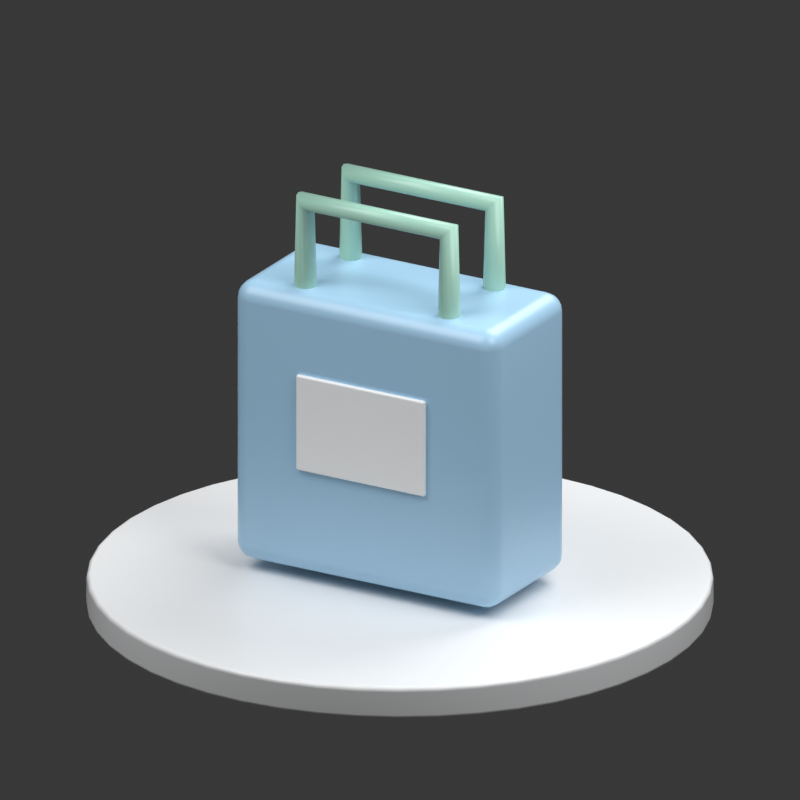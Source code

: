 # Source: shopping-bag.blend  (saved by Blender 5.2.44; exported with 4.5.12 LTS)
import bpy
from mathutils import Matrix  # noqa: F401  (used for matrix-valued properties, if any)

bpy.ops.wm.read_factory_settings(use_empty=True)
scene = bpy.context.scene
scene.name = 'Scene'

# ---- collections
col_collection = bpy.data.collections.new('Collection'); scene.collection.children.link(col_collection)

# ---- materials (node trees are filled in below, after node groups)
mat_near_white_005 = bpy.data.materials.new('near white.005')
mat_approved_sky_blue_005 = bpy.data.materials.new('approved sky blue.005')
mat_restrained_mint_005 = bpy.data.materials.new('restrained mint.005')

# ---- material node trees
mat_near_white_005.use_nodes = True; mat_near_white_005.node_tree.nodes.clear()
_N = mat_near_white_005.node_tree.nodes; _L = mat_near_white_005.node_tree.links
n0 = _N.new('ShaderNodeBsdfPrincipled'); n0.name = 'Principled BSDF'; n0.location = (-200, 100)
n0.inputs[0].default_value = (0.9774, 0.9887, 1.0, 1.0)
n0.inputs[2].default_value = 0.32
n0.inputs[10].default_value = 0.005
n1 = _N.new('ShaderNodeOutputMaterial'); n1.name = 'Material Output'; n1.location = (200, 100)
_L.new(n0.outputs[0], n1.inputs[0])
n1.is_active_output = True
mat_approved_sky_blue_005.use_nodes = True; mat_approved_sky_blue_005.node_tree.nodes.clear()
_N = mat_approved_sky_blue_005.node_tree.nodes; _L = mat_approved_sky_blue_005.node_tree.links
n0 = _N.new('ShaderNodeBsdfPrincipled'); n0.name = 'Principled BSDF'; n0.location = (-200, 100)
n0.inputs[0].default_value = (0.4064, 0.6559, 0.8689, 1.0)
n0.inputs[2].default_value = 0.32
n0.inputs[10].default_value = 0.005
n1 = _N.new('ShaderNodeOutputMaterial'); n1.name = 'Material Output'; n1.location = (200, 100)
_L.new(n0.outputs[0], n1.inputs[0])
n1.is_active_output = True
mat_restrained_mint_005.use_nodes = True; mat_restrained_mint_005.node_tree.nodes.clear()
_N = mat_restrained_mint_005.node_tree.nodes; _L = mat_restrained_mint_005.node_tree.links
n0 = _N.new('ShaderNodeBsdfPrincipled'); n0.name = 'Principled BSDF'; n0.location = (-200, 100)
n0.inputs[0].default_value = (0.3931, 0.6739, 0.5542, 1.0)
n0.inputs[2].default_value = 0.32
n0.inputs[10].default_value = 0.005
n1 = _N.new('ShaderNodeOutputMaterial'); n1.name = 'Material Output'; n1.location = (200, 100)
_L.new(n0.outputs[0], n1.inputs[0])
n1.is_active_output = True

# ---- world
world_world = bpy.data.worlds.new('World'); scene.world = world_world
world_world.use_nodes = True; world_world.node_tree.nodes.clear()
_N = world_world.node_tree.nodes; _L = world_world.node_tree.links
n0 = _N.new('ShaderNodeOutputWorld'); n0.name = 'World Output'; n0.location = (200, 100)
n1 = _N.new('ShaderNodeBackground'); n1.name = 'Background'; n1.location = (-200, 100)
n1.inputs[0].default_value = (0.05088, 0.05088, 0.05088, 1.0)
_L.new(n1.outputs[0], n0.inputs[0])
n0.is_active_output = True
world_world.color = (0.35, 0.35, 0.35)
world_world.sun_shadow_jitter_overblur = 0.0

# ---- cameras
cam_camera_006 = bpy.data.cameras.new('Camera.006')
cam_camera_006.type = 'ORTHO'
cam_camera_006.ortho_scale = 3.75

# ---- lights
light_area_015 = bpy.data.lights.new('Area.015', 'AREA')
light_area_015.energy = 450.0
light_area_015.size = 5.0
light_area_015.size_y = 1.0
light_area_016 = bpy.data.lights.new('Area.016', 'AREA')
light_area_016.energy = 250.0
light_area_016.size = 4.0
light_area_016.size_y = 1.0
light_area_017 = bpy.data.lights.new('Area.017', 'AREA')
light_area_017.energy = 350.0
light_area_017.size = 4.0
light_area_017.size_y = 1.0

# ---- meshes
me_cylinder_007 = bpy.data.meshes.new('Cylinder.007')
me_cylinder_007.from_pydata([(0.0, 1.47, -0.08), (0.0, 1.47, 0.08), (0.1919, 1.457, -0.08), (0.1919, 1.457, 0.08), (0.3805, 1.42, -0.08), (0.3805, 1.42, 0.08), (0.5625, 1.358, -0.08), (0.5625, 1.358, 0.08), (0.735, 1.273, -0.08), (0.735, 1.273, 0.08), (0.8949, 1.166, -0.08), (0.8949, 1.166, 0.08), (1.039, 1.039, -0.08), (1.039, 1.039, 0.08), (1.166, 0.8949, -0.08), (1.166, 0.8949, 0.08), (1.273, 0.735, -0.08), (1.273, 0.735, 0.08), (1.358, 0.5625, -0.08), (1.358, 0.5625, 0.08), (1.42, 0.3805, -0.08), (1.42, 0.3805, 0.08), (1.457, 0.1919, -0.08), (1.457, 0.1919, 0.08), (1.47, 0.0, -0.08), (1.47, 0.0, 0.08), (1.457, -0.1919, -0.08), (1.457, -0.1919, 0.08), (1.42, -0.3805, -0.08), (1.42, -0.3805, 0.08), (1.358, -0.5625, -0.08), (1.358, -0.5625, 0.08), (1.273, -0.735, -0.08), (1.273, -0.735, 0.08), (1.166, -0.8949, -0.08), (1.166, -0.8949, 0.08), (1.039, -1.039, -0.08), (1.039, -1.039, 0.08), (0.8949, -1.166, -0.08), (0.8949, -1.166, 0.08), (0.735, -1.273, -0.08), (0.735, -1.273, 0.08), (0.5625, -1.358, -0.08), (0.5625, -1.358, 0.08), (0.3805, -1.42, -0.08), (0.3805, -1.42, 0.08), (0.1919, -1.457, -0.08), (0.1919, -1.457, 0.08), (0.0, -1.47, -0.08), (0.0, -1.47, 0.08), (-0.1919, -1.457, -0.08), (-0.1919, -1.457, 0.08), (-0.3805, -1.42, -0.08), (-0.3805, -1.42, 0.08), (-0.5625, -1.358, -0.08), (-0.5625, -1.358, 0.08), (-0.735, -1.273, -0.08), (-0.735, -1.273, 0.08), (-0.8949, -1.166, -0.08), (-0.8949, -1.166, 0.08), (-1.039, -1.039, -0.08), (-1.039, -1.039, 0.08), (-1.166, -0.8949, -0.08), (-1.166, -0.8949, 0.08), (-1.273, -0.735, -0.08), (-1.273, -0.735, 0.08), (-1.358, -0.5625, -0.08), (-1.358, -0.5625, 0.08), (-1.42, -0.3805, -0.08), (-1.42, -0.3805, 0.08), (-1.457, -0.1919, -0.08), (-1.457, -0.1919, 0.08), (-1.47, 0.0, -0.08), (-1.47, 0.0, 0.08), (-1.457, 0.1919, -0.08), (-1.457, 0.1919, 0.08), (-1.42, 0.3805, -0.08), (-1.42, 0.3805, 0.08), (-1.358, 0.5625, -0.08), (-1.358, 0.5625, 0.08), (-1.273, 0.735, -0.08), (-1.273, 0.735, 0.08), (-1.166, 0.8949, -0.08), (-1.166, 0.8949, 0.08), (-1.039, 1.039, -0.08), (-1.039, 1.039, 0.08), (-0.8949, 1.166, -0.08), (-0.8949, 1.166, 0.08), (-0.735, 1.273, -0.08), (-0.735, 1.273, 0.08), (-0.5625, 1.358, -0.08), (-0.5625, 1.358, 0.08), (-0.3805, 1.42, -0.08), (-0.3805, 1.42, 0.08), (-0.1919, 1.457, -0.08), (-0.1919, 1.457, 0.08)], [], [(0, 1, 3, 2), (2, 3, 5, 4), (4, 5, 7, 6), (6, 7, 9, 8), (8, 9, 11, 10), (10, 11, 13, 12), (12, 13, 15, 14), (14, 15, 17, 16), (16, 17, 19, 18), (18, 19, 21, 20), (20, 21, 23, 22), (22, 23, 25, 24), (24, 25, 27, 26), (26, 27, 29, 28), (28, 29, 31, 30), (30, 31, 33, 32), (32, 33, 35, 34), (34, 35, 37, 36), (36, 37, 39, 38), (38, 39, 41, 40), (40, 41, 43, 42), (42, 43, 45, 44), (44, 45, 47, 46), (46, 47, 49, 48), (48, 49, 51, 50), (50, 51, 53, 52), (52, 53, 55, 54), (54, 55, 57, 56), (56, 57, 59, 58), (58, 59, 61, 60), (60, 61, 63, 62), (62, 63, 65, 64), (64, 65, 67, 66), (66, 67, 69, 68), (68, 69, 71, 70), (70, 71, 73, 72), (72, 73, 75, 74), (74, 75, 77, 76), (76, 77, 79, 78), (78, 79, 81, 80), (80, 81, 83, 82), (82, 83, 85, 84), (84, 85, 87, 86), (86, 87, 89, 88), (88, 89, 91, 90), (90, 91, 93, 92), (3, 1, 95, 93, 91, 89, 87, 85, 83, 81, 79, 77, 75, 73, 71, 69, 67, 65, 63, 61, 59, 57, 55, 53, 51, 49, 47, 45, 43, 41, 39, 37, 35, 33, 31, 29, 27, 25, 23, 21, 19, 17, 15, 13, 11, 9, 7, 5), (92, 93, 95, 94), (94, 95, 1, 0), (0, 2, 4, 6, 8, 10, 12, 14, 16, 18, 20, 22, 24, 26, 28, 30, 32, 34, 36, 38, 40, 42, 44, 46, 48, 50, 52, 54, 56, 58, 60, 62, 64, 66, 68, 70, 72, 74, 76, 78, 80, 82, 84, 86, 88, 90, 92, 94)])
me_cylinder_007.polygons.foreach_set('use_smooth', [True] * 50)
_uv = me_cylinder_007.uv_layers.new(name='UVMap')
_uv.uv.foreach_set('vector', [1.0, 0.5, 1.0, 1.0, 0.9792, 1.0, 0.9792, 0.5, 0.9792, 0.5, 0.9792, 1.0, 0.9583, 1.0, 0.9583, 0.5, 0.9583, 0.5, 0.9583, 1.0, 0.9375, 1.0, 0.9375, 0.5, 0.9375, 0.5, 0.9375, 1.0, 0.9167, 1.0, 0.9167, 0.5, 0.9167, 0.5, 0.9167, 1.0, 0.8958, 1.0, 0.8958, 0.5, 0.8958, 0.5, 0.8958, 1.0, 0.875, 1.0, 0.875, 0.5, 0.875, 0.5, 0.875, 1.0, 0.8542, 1.0, 0.8542, 0.5, 0.8542, 0.5, 0.8542, 1.0, 0.8333, 1.0, 0.8333, 0.5, 0.8333, 0.5, 0.8333, 1.0, 0.8125, 1.0, 0.8125, 0.5, 0.8125, 0.5, 0.8125, 1.0, 0.7917, 1.0, 0.7917, 0.5, 0.7917, 0.5, 0.7917, 1.0, 0.7708, 1.0, 0.7708, 0.5, 0.7708, 0.5, 0.7708, 1.0, 0.75, 1.0, 0.75, 0.5, 0.75, 0.5, 0.75, 1.0, 0.7292, 1.0, 0.7292, 0.5, 0.7292, 0.5, 0.7292, 1.0, 0.7083, 1.0, 0.7083, 0.5, 0.7083, 0.5, 0.7083, 1.0, 0.6875, 1.0, 0.6875, 0.5, 0.6875, 0.5, 0.6875, 1.0, 0.6667, 1.0, 0.6667, 0.5, 0.6667, 0.5, 0.6667, 1.0, 0.6458, 1.0, 0.6458, 0.5, 0.6458, 0.5, 0.6458, 1.0, 0.625, 1.0, 0.625, 0.5, 0.625, 0.5, 0.625, 1.0, 0.6042, 1.0, 0.6042, 0.5, 0.6042, 0.5, 0.6042, 1.0, 0.5833, 1.0, 0.5833, 0.5, 0.5833, 0.5, 0.5833, 1.0, 0.5625, 1.0, 0.5625, 0.5, 0.5625, 0.5, 0.5625, 1.0, 0.5417, 1.0, 0.5417, 0.5, 0.5417, 0.5, 0.5417, 1.0, 0.5208, 1.0, 0.5208, 0.5, 0.5208, 0.5, 0.5208, 1.0, 0.5, 1.0, 0.5, 0.5, 0.5, 0.5, 0.5, 1.0, 0.4792, 1.0, 0.4792, 0.5, 0.4792, 0.5, 0.4792, 1.0, 0.4583, 1.0, 0.4583, 0.5, 0.4583, 0.5, 0.4583, 1.0, 0.4375, 1.0, 0.4375, 0.5, 0.4375, 0.5, 0.4375, 1.0, 0.4167, 1.0, 0.4167, 0.5, 0.4167, 0.5, 0.4167, 1.0, 0.3958, 1.0, 0.3958, 0.5, 0.3958, 0.5, 0.3958, 1.0, 0.375, 1.0, 0.375, 0.5, 0.375, 0.5, 0.375, 1.0, 0.3542, 1.0, 0.3542, 0.5, 0.3542, 0.5, 0.3542, 1.0, 0.3333, 1.0, 0.3333, 0.5, 0.3333, 0.5, 0.3333, 1.0, 0.3125, 1.0, 0.3125, 0.5, 0.3125, 0.5, 0.3125, 1.0, 0.2917, 1.0, 0.2917, 0.5, 0.2917, 0.5, 0.2917, 1.0, 0.2708, 1.0, 0.2708, 0.5, 0.2708, 0.5, 0.2708, 1.0, 0.25, 1.0, 0.25, 0.5, 0.25, 0.5, 0.25, 1.0, 0.2292, 1.0, 0.2292, 0.5, 0.2292, 0.5, 0.2292, 1.0, 0.2083, 1.0, 0.2083, 0.5, 0.2083, 0.5, 0.2083, 1.0, 0.1875, 1.0, 0.1875, 0.5, 0.1875, 0.5, 0.1875, 1.0, 0.1667, 1.0, 0.1667, 0.5, 0.1667, 0.5, 0.1667, 1.0, 0.1458, 1.0, 0.1458, 0.5, 0.1458, 0.5, 0.1458, 1.0, 0.125, 1.0, 0.125, 0.5, 0.125, 0.5, 0.125, 1.0, 0.1042, 1.0, 0.1042, 0.5, 0.1042, 0.5, 0.1042, 1.0, 0.08333, 1.0, 0.08333, 0.5, 0.08333, 0.5, 0.08333, 1.0, 0.0625, 1.0, 0.0625, 0.5, 0.0625, 0.5, 0.0625, 1.0, 0.04167, 1.0, 0.04167, 0.5, 0.2813, 0.4879, 0.25, 0.49, 0.2187, 0.4879, 0.1879, 0.4818, 0.1582, 0.4717, 0.13, 0.4578, 0.1039, 0.4404, 0.08029, 0.4197, 0.0596, 0.3961, 0.04215, 0.37, 0.02827, 0.3418, 0.01818, 0.3121, 0.01205, 0.2813, 0.01, 0.25, 0.01205, 0.2187, 0.01818, 0.1879, 0.02827, 0.1582, 0.04215, 0.13, 0.0596, 0.1039, 0.08029, 0.08029, 0.1039, 0.0596, 0.13, 0.04215, 0.1582, 0.02827, 0.1879, 0.01818, 0.2187, 0.01205, 0.25, 0.01, 0.2813, 0.01205, 0.3121, 0.01818, 0.3418, 0.02827, 0.37, 0.04215, 0.3961, 0.0596, 0.4197, 0.08029, 0.4404, 0.1039, 0.4578, 0.13, 0.4717, 0.1582, 0.4818, 0.1879, 0.4879, 0.2187, 0.49, 0.25, 0.4879, 0.2813, 0.4818, 0.3121, 0.4717, 0.3418, 0.4578, 0.37, 0.4404, 0.3961, 0.4197, 0.4197, 0.3961, 0.4404, 0.37, 0.4578, 0.3418, 0.4717, 0.3121, 0.4818, 0.04167, 0.5, 0.04167, 1.0, 0.02083, 1.0, 0.02083, 0.5, 0.02083, 0.5, 0.02083, 1.0, 3.763e-07, 1.0, 3.763e-07, 0.5, 0.75, 0.49, 0.7813, 0.4879, 0.8121, 0.4818, 0.8418, 0.4717, 0.87, 0.4578, 0.8961, 0.4404, 0.9197, 0.4197, 0.9404, 0.3961, 0.9578, 0.37, 0.9717, 0.3418, 0.9818, 0.3121, 0.9879, 0.2813, 0.99, 0.25, 0.9879, 0.2187, 0.9818, 0.1879, 0.9717, 0.1582, 0.9578, 0.13, 0.9404, 0.1039, 0.9197, 0.08029, 0.8961, 0.0596, 0.87, 0.04215, 0.8418, 0.02827, 0.8121, 0.01818, 0.7813, 0.01205, 0.75, 0.01, 0.7187, 0.01205, 0.6879, 0.01818, 0.6582, 0.02827, 0.63, 0.04215, 0.6039, 0.0596, 0.5803, 0.08029, 0.5596, 0.1039, 0.5422, 0.13, 0.5283, 0.1582, 0.5182, 0.1879, 0.5121, 0.2187, 0.51, 0.25, 0.5121, 0.2813, 0.5182, 0.3121, 0.5283, 0.3418, 0.5422, 0.37, 0.5596, 0.3961, 0.5803, 0.4197, 0.6039, 0.4404, 0.63, 0.4578, 0.6582, 0.4717, 0.6879, 0.4818, 0.7187, 0.4879])
me_cylinder_007.materials.append(mat_near_white_005)
me_cylinder_007.update()
me_cube_029 = bpy.data.meshes.new('Cube.029')
me_cube_029.from_pydata([(-0.715, -0.35, -0.7), (-0.715, -0.35, 0.7), (-0.715, 0.35, -0.7), (-0.715, 0.35, 0.7), (0.715, -0.35, -0.7), (0.715, -0.35, 0.7), (0.715, 0.35, -0.7), (0.715, 0.35, 0.7)], [], [(0, 1, 3, 2), (2, 3, 7, 6), (6, 7, 5, 4), (4, 5, 1, 0), (2, 6, 4, 0), (7, 3, 1, 5)])
_uv = me_cube_029.uv_layers.new(name='UVMap')
_uv.uv.foreach_set('vector', [0.375, 0.0, 0.625, 0.0, 0.625, 0.25, 0.375, 0.25, 0.375, 0.25, 0.625, 0.25, 0.625, 0.5, 0.375, 0.5, 0.375, 0.5, 0.625, 0.5, 0.625, 0.75, 0.375, 0.75, 0.375, 0.75, 0.625, 0.75, 0.625, 1.0, 0.375, 1.0, 0.125, 0.5, 0.375, 0.5, 0.375, 0.75, 0.125, 0.75, 0.625, 0.5, 0.875, 0.5, 0.875, 0.75, 0.625, 0.75])
me_cube_029.materials.append(mat_approved_sky_blue_005)
me_cube_029.update()
me_cube_030 = bpy.data.meshes.new('Cube.030')
me_cube_030.from_pydata([(-0.35, -0.0125, -0.24), (-0.35, -0.0125, 0.24), (-0.35, 0.0125, -0.24), (-0.35, 0.0125, 0.24), (0.35, -0.0125, -0.24), (0.35, -0.0125, 0.24), (0.35, 0.0125, -0.24), (0.35, 0.0125, 0.24)], [], [(0, 1, 3, 2), (2, 3, 7, 6), (6, 7, 5, 4), (4, 5, 1, 0), (2, 6, 4, 0), (7, 3, 1, 5)])
_uv = me_cube_030.uv_layers.new(name='UVMap')
_uv.uv.foreach_set('vector', [0.375, 0.0, 0.625, 0.0, 0.625, 0.25, 0.375, 0.25, 0.375, 0.25, 0.625, 0.25, 0.625, 0.5, 0.375, 0.5, 0.375, 0.5, 0.625, 0.5, 0.625, 0.75, 0.375, 0.75, 0.375, 0.75, 0.625, 0.75, 0.625, 1.0, 0.375, 1.0, 0.125, 0.5, 0.375, 0.5, 0.375, 0.75, 0.125, 0.75, 0.625, 0.5, 0.875, 0.5, 0.875, 0.75, 0.625, 0.75])
me_cube_030.materials.append(mat_near_white_005)
me_cube_030.update()

# ---- curves / text
cu_shopping_bag_handle = bpy.data.curves.new('Shopping bag handle', 'CURVE')
cu_shopping_bag_handle.dimensions = '3D'
_sp = cu_shopping_bag_handle.splines.new('POLY'); _sp.points.add(3)
_sp.points.foreach_set('co', [-0.39, -0.21, 1.56, 1.0, -0.39, -0.21, 2.03, 1.0, 0.39, -0.21, 2.03, 1.0, 0.39, -0.21, 1.56, 1.0])
cu_shopping_bag_handle.materials.append(mat_restrained_mint_005)
cu_shopping_bag_handle.bevel_depth = 0.055
cu_shopping_bag_handle.fill_mode = 'FULL'
cu_shopping_bag_handle_001 = bpy.data.curves.new('Shopping bag handle.001', 'CURVE')
cu_shopping_bag_handle_001.dimensions = '3D'
_sp = cu_shopping_bag_handle_001.splines.new('POLY'); _sp.points.add(3)
_sp.points.foreach_set('co', [-0.39, 0.21, 1.56, 1.0, -0.39, 0.21, 2.03, 1.0, 0.39, 0.21, 2.03, 1.0, 0.39, 0.21, 1.56, 1.0])
cu_shopping_bag_handle_001.materials.append(mat_restrained_mint_005)
cu_shopping_bag_handle_001.bevel_depth = 0.055
cu_shopping_bag_handle_001.fill_mode = 'FULL'

# ---- objects
ob_small_porcelain_presentation_base = bpy.data.objects.new('Small porcelain presentation base', me_cylinder_007)
ob_broad_warm_key = bpy.data.objects.new('Broad warm key', light_area_015)
ob_soft_fill = bpy.data.objects.new('Soft fill', light_area_016)
ob_porcelain_rim = bpy.data.objects.new('Porcelain rim', light_area_017)
ob_camera = bpy.data.objects.new('Camera', cam_camera_006)
ob_shopping_bag = bpy.data.objects.new('Shopping bag', me_cube_029)
ob_shopping_bag_handle = bpy.data.objects.new('Shopping bag handle', cu_shopping_bag_handle)
ob_shopping_bag_handle_001 = bpy.data.objects.new('Shopping bag handle.001', cu_shopping_bag_handle_001)
ob_plain_bag_inset = bpy.data.objects.new('Plain bag inset', me_cube_030)

# ---- transforms, parenting, visibility, modifiers, constraints
ob_small_porcelain_presentation_base.location = (0.0, 0.0, 0.08)
_m = ob_small_porcelain_presentation_base.modifiers.new('Rounded rim', 'BEVEL')
_m.width = 0.022
_m.width_pct = 0.022
_m.segments = 4
_m = ob_small_porcelain_presentation_base.modifiers.new('Weighted normals', 'WEIGHTED_NORMAL')
ob_broad_warm_key.location = (-3.0, -4.0, 7.0)
ob_broad_warm_key.rotation_euler = (0.6947, -4.874e-08, -0.6435)
ob_soft_fill.location = (4.0, -1.0, 5.0)
ob_soft_fill.rotation_euler = (0.8006, -3.528e-08, 1.326)
ob_porcelain_rim.location = (1.0, 4.0, 6.0)
ob_porcelain_rim.rotation_euler = (0.6896, -5.112e-08, 2.897)
ob_camera.location = (4.1, -7.0, 4.2)
ob_camera.rotation_euler = (1.199, -8.109e-08, 0.5298)
ob_shopping_bag.location = (0.0, 0.0, 0.91)
_m = ob_shopping_bag.modifiers.new('Soft sculpted edge', 'BEVEL')
_m.width = 0.09
_m.width_pct = 0.09
_m.segments = 5
_m = ob_shopping_bag.modifiers.new('Weighted normals', 'WEIGHTED_NORMAL')
ob_shopping_bag_handle.location = (0.0, 0.0, 0.0)
ob_shopping_bag_handle_001.location = (0.0, 0.0, 0.0)
ob_plain_bag_inset.location = (0.0, -0.36, 0.98)
_m = ob_plain_bag_inset.modifiers.new('Soft sculpted edge', 'BEVEL')
_m.width = 0.05
_m.width_pct = 0.05
_m.segments = 5
_m = ob_plain_bag_inset.modifiers.new('Weighted normals', 'WEIGHTED_NORMAL')

# ---- collection membership
col_collection.objects.link(ob_small_porcelain_presentation_base)
col_collection.objects.link(ob_broad_warm_key)
col_collection.objects.link(ob_soft_fill)
col_collection.objects.link(ob_porcelain_rim)
col_collection.objects.link(ob_camera)
col_collection.objects.link(ob_shopping_bag)
col_collection.objects.link(ob_shopping_bag_handle)
col_collection.objects.link(ob_shopping_bag_handle_001)
col_collection.objects.link(ob_plain_bag_inset)

# ---- scene / render settings (as saved in the file)
scene.camera = ob_camera
scene.frame_start = 1; scene.frame_end = 250; scene.frame_set(1)
scene.render.engine = 'CYCLES'
scene.render.image_settings.file_format = 'WEBP'
scene.render.image_settings.quality = 88
scene.render.resolution_x = 256
scene.render.resolution_y = 256
scene.render.film_transparent = True
scene.render.bake_bias = 0.0
scene.render.bake_samples = 0
scene.render.compositor_device = 'GPU'
scene.cycles.samples = 24
scene.eevee.use_volume_custom_range = False
scene.eevee.fast_gi_thickness_near = 0.1
scene.eevee.fast_gi_thickness_far = 0.0
scene.eevee.ray_tracing_options.screen_trace_thickness = 0.1
scene.view_settings.view_transform = 'Standard'
scene.view_settings.exposure = -0.35
bpy.context.view_layer.update()
